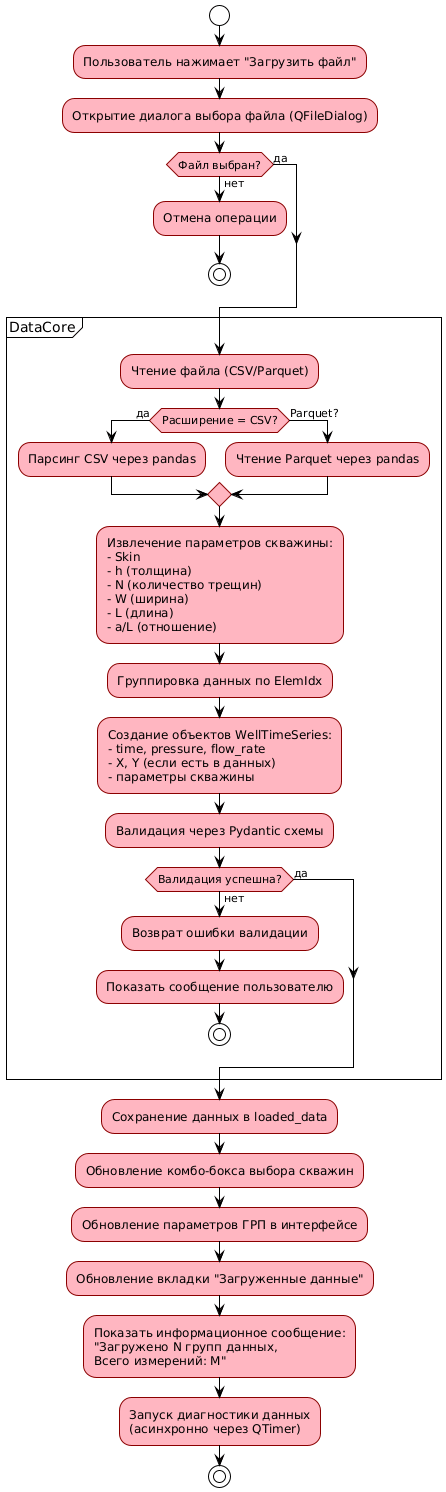

The diagram above was rendered by PlantUML. Its source (embedded in the PNG):
@startuml
!theme plain
skinparam activity {
    BackgroundColor LightPink
    BorderColor DarkRed
}

start
:Пользователь нажимает "Загрузить файл";
:Открытие диалога выбора файла (QFileDialog);

if (Файл выбран?) then (нет)
    :Отмена операции;
    stop
else (да)
endif

partition "DataCore" {
    :Чтение файла (CSV/Parquet);
    
    if (Расширение = CSV?) then (да)
        :Парсинг CSV через pandas;
    else (Parquet?)
        :Чтение Parquet через pandas;
    endif
    
    :Извлечение параметров скважины:
    - Skin
    - h (толщина)
    - N (количество трещин)
    - W (ширина)
    - L (длина)
    - a/L (отношение);
    
    :Группировка данных по ElemIdx;
    
    :Создание объектов WellTimeSeries:
    - time, pressure, flow_rate
    - X, Y (если есть в данных)
    - параметры скважины;
    
    :Валидация через Pydantic схемы;
    
    if (Валидация успешна?) then (нет)
        :Возврат ошибки валидации;
        :Показать сообщение пользователю;
        stop
    else (да)
    endif
}

:Сохранение данных в loaded_data;
:Обновление комбо-бокса выбора скважин;
:Обновление параметров ГРП в интерфейсе;
:Обновление вкладки "Загруженные данные";

:Показать информационное сообщение:
"Загружено N групп данных,
Всего измерений: M";

:Запуск диагностики данных\n(асинхронно через QTimer);
stop
@enduml